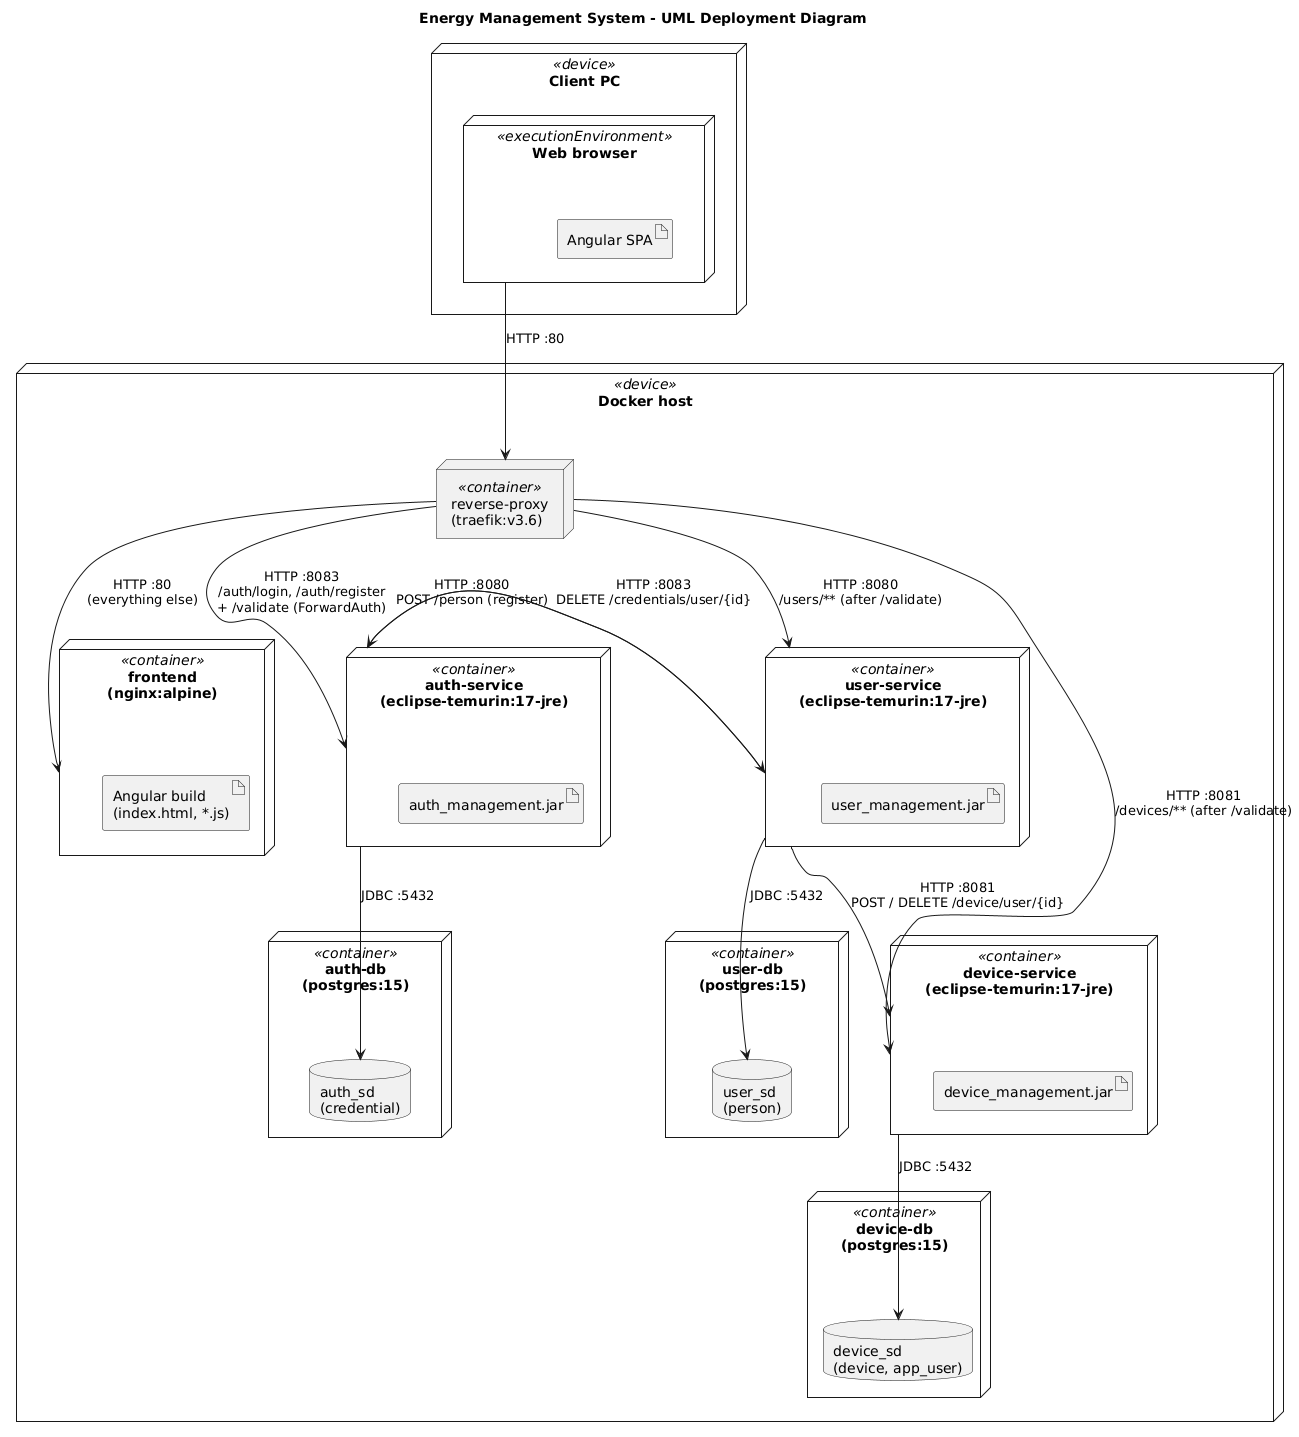

The diagram above was rendered by PlantUML. Its source (embedded in the PNG):
@startuml deployment
' UML deployment diagram of the Energy Management System.
' Render to PNG: docker run --rm -v "$PWD/docs":/data plantuml/plantuml -tpng /data/deployment.puml
title Energy Management System - UML Deployment Diagram

node "Client PC" <<device>> {
  node "Web browser" <<executionEnvironment>> as browser {
    artifact "Angular SPA" as spa
  }
}

node "Docker host" <<device>> {

  node "reverse-proxy\n(traefik:v3.6)" <<container>> as traefik

  node "frontend\n(nginx:alpine)" <<container>> as frontend {
    artifact "Angular build\n(index.html, *.js)" as bundle
  }

  node "auth-service\n(eclipse-temurin:17-jre)" <<container>> as auth {
    artifact "auth_management.jar" as authJar
  }

  node "user-service\n(eclipse-temurin:17-jre)" <<container>> as users {
    artifact "user_management.jar" as userJar
  }

  node "device-service\n(eclipse-temurin:17-jre)" <<container>> as devices {
    artifact "device_management.jar" as deviceJar
  }

  node "auth-db\n(postgres:15)" <<container>> as authDbNode {
    database "auth_sd\n(credential)" as authDb
  }

  node "user-db\n(postgres:15)" <<container>> as userDbNode {
    database "user_sd\n(person)" as userDb
  }

  node "device-db\n(postgres:15)" <<container>> as deviceDbNode {
    database "device_sd\n(device, app_user)" as deviceDb
  }
}

browser --> traefik : HTTP :80

traefik --> frontend : HTTP :80\n(everything else)
traefik --> auth : HTTP :8083\n/auth/login, /auth/register\n+ /validate (ForwardAuth)
traefik --> users : HTTP :8080\n/users/** (after /validate)
traefik --> devices : HTTP :8081\n/devices/** (after /validate)

auth --> users : HTTP :8080\nPOST /person (register)
users --> auth : HTTP :8083\nDELETE /credentials/user/{id}
users --> devices : HTTP :8081\nPOST / DELETE /device/user/{id}

auth --> authDb : JDBC :5432
users --> userDb : JDBC :5432
devices --> deviceDb : JDBC :5432

@enduml